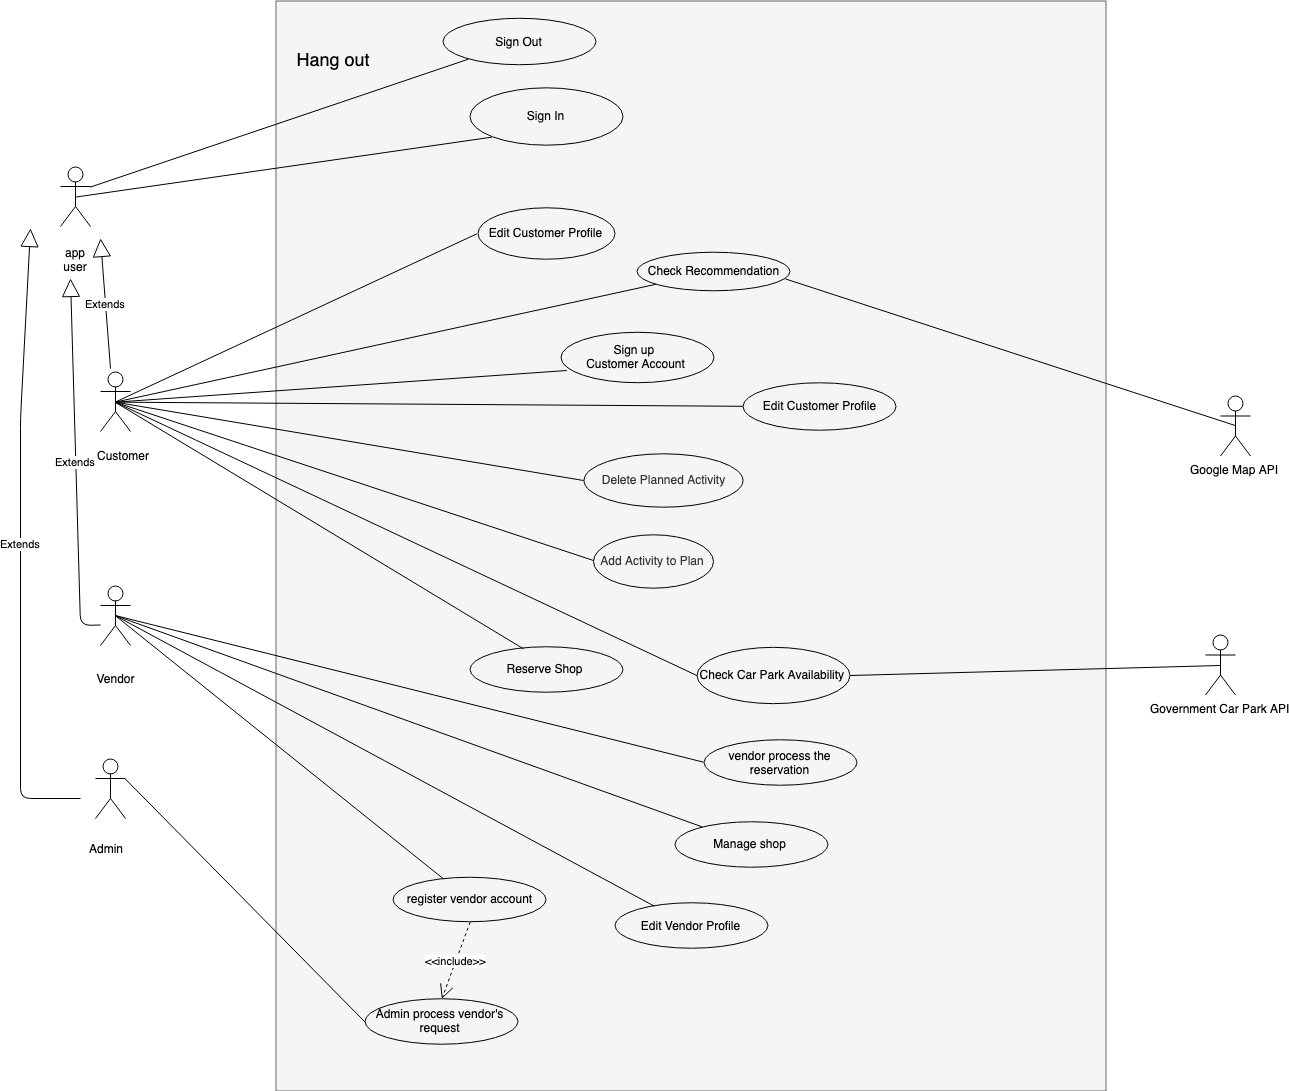

The diagram above was exported from draw.io. Its source (the exported page's mxGraphModel, read from the mxfile embedded in the PNG):
<mxGraphModel dx="2757" dy="798" grid="1" gridSize="10" guides="1" tooltips="1" connect="1" arrows="1" fold="1" page="1" pageScale="1" pageWidth="827" pageHeight="1169" math="0" shadow="0">
  <root>
    <mxCell id="0" />
    <mxCell id="1" parent="0" />
    <mxCell id="0xcmxwxTuFJhCdVSx1Uc-8" value="" style="group;fillColor=#f5f5f5;strokeColor=#666666;fontColor=#333333;" parent="1" vertex="1" connectable="0">
      <mxGeometry x="-54.5" y="62.5" width="830" height="1090" as="geometry" />
    </mxCell>
    <mxCell id="0xcmxwxTuFJhCdVSx1Uc-5" value="&lt;font style=&quot;font-size: 18px&quot;&gt;Hang out&lt;/font&gt;&lt;br&gt;" style="text;html=1;strokeColor=none;fillColor=none;align=center;verticalAlign=middle;whiteSpace=wrap;rounded=0;" parent="0xcmxwxTuFJhCdVSx1Uc-8" vertex="1">
      <mxGeometry x="-12.76923076923077" y="28.829662708370012" width="140.46153846153848" height="57.659325416740025" as="geometry" />
    </mxCell>
    <mxCell id="0xcmxwxTuFJhCdVSx1Uc-13" value="Sign In&lt;br&gt;" style="ellipse;whiteSpace=wrap;html=1;fillColor=none;" parent="0xcmxwxTuFJhCdVSx1Uc-8" vertex="1">
      <mxGeometry x="193.5" y="86.4687216681777" width="153" height="57.31640979147779" as="geometry" />
    </mxCell>
    <mxCell id="0xcmxwxTuFJhCdVSx1Uc-14" value="Sign Out" style="ellipse;whiteSpace=wrap;html=1;fillColor=none;" parent="0xcmxwxTuFJhCdVSx1Uc-8" vertex="1">
      <mxGeometry x="167" y="17.658204895738894" width="153" height="46.44605621033545" as="geometry" />
    </mxCell>
    <mxCell id="0xcmxwxTuFJhCdVSx1Uc-16" value="Sign up&amp;nbsp;&lt;br&gt;&lt;span&gt;Customer Account&lt;/span&gt;" style="ellipse;whiteSpace=wrap;html=1;fillColor=none;" parent="0xcmxwxTuFJhCdVSx1Uc-8" vertex="1">
      <mxGeometry x="284.5" y="331.35131459655486" width="153" height="50.39891205802357" as="geometry" />
    </mxCell>
    <mxCell id="0xcmxwxTuFJhCdVSx1Uc-21" value="Check Recommendation&lt;br&gt;" style="ellipse;whiteSpace=wrap;html=1;fillColor=none;" parent="0xcmxwxTuFJhCdVSx1Uc-8" vertex="1">
      <mxGeometry x="361" y="251.51722574796008" width="153" height="38.5403445149592" as="geometry" />
    </mxCell>
    <mxCell id="0xcmxwxTuFJhCdVSx1Uc-22" value="Edit Customer Profile&lt;br&gt;" style="ellipse;whiteSpace=wrap;html=1;fillColor=none;" parent="0xcmxwxTuFJhCdVSx1Uc-8" vertex="1">
      <mxGeometry x="467" y="381.9446962828649" width="153" height="47.43427017225748" as="geometry" />
    </mxCell>
    <mxCell id="TN2dKvi4i8SkAXuJQ1BS-3" value="Add Activity to Plan" style="ellipse;whiteSpace=wrap;html=1;fillColor=#f5f5f5;strokeColor=#000000;fontColor=#333333;" parent="0xcmxwxTuFJhCdVSx1Uc-8" vertex="1">
      <mxGeometry x="317.5" y="533.3359020852221" width="120" height="53.36355394378966" as="geometry" />
    </mxCell>
    <mxCell id="TN2dKvi4i8SkAXuJQ1BS-4" value="Delete Planned Activity" style="ellipse;whiteSpace=wrap;html=1;fillColor=#f5f5f5;strokeColor=#000000;fontColor=#333333;" parent="0xcmxwxTuFJhCdVSx1Uc-8" vertex="1">
      <mxGeometry x="308" y="452.66183136899366" width="159" height="53.36355394378966" as="geometry" />
    </mxCell>
    <mxCell id="3RtHvmjofGwAVW9Yk0sc-22" value="Edit Customer Profile" style="ellipse;whiteSpace=wrap;html=1;fillColor=none;" parent="0xcmxwxTuFJhCdVSx1Uc-8" vertex="1">
      <mxGeometry x="201.5" y="206.5072529465095" width="137" height="51.387126019945605" as="geometry" />
    </mxCell>
    <mxCell id="389mfGOydnZLev_pvTzO-2" value="register vendor account&lt;br&gt;" style="ellipse;whiteSpace=wrap;html=1;fillColor=none;" parent="0xcmxwxTuFJhCdVSx1Uc-8" vertex="1">
      <mxGeometry x="117" y="876.5104261106075" width="153" height="44.469628286491385" as="geometry" />
    </mxCell>
    <mxCell id="389mfGOydnZLev_pvTzO-3" value="Admin process vendor's request&lt;br&gt;" style="ellipse;whiteSpace=wrap;html=1;fillColor=none;" parent="0xcmxwxTuFJhCdVSx1Uc-8" vertex="1">
      <mxGeometry x="88.5" y="998.0961015412511" width="153" height="45.45784224841342" as="geometry" />
    </mxCell>
    <mxCell id="389mfGOydnZLev_pvTzO-4" value="&amp;lt;&amp;lt;include&amp;gt;&amp;gt;" style="endArrow=open;endSize=12;dashed=1;html=1;exitX=0.5;exitY=1;exitDx=0;exitDy=0;entryX=0.5;entryY=0;entryDx=0;entryDy=0;" parent="0xcmxwxTuFJhCdVSx1Uc-8" source="389mfGOydnZLev_pvTzO-2" target="389mfGOydnZLev_pvTzO-3" edge="1">
      <mxGeometry width="160" relative="1" as="geometry">
        <mxPoint x="271" y="878.5222121486854" as="sourcePoint" />
        <mxPoint x="670" y="523.7533998186764" as="targetPoint" />
        <Array as="points" />
      </mxGeometry>
    </mxCell>
    <mxCell id="389mfGOydnZLev_pvTzO-7" value="Reserve Shop&lt;br&gt;" style="ellipse;whiteSpace=wrap;html=1;fillColor=none;" parent="0xcmxwxTuFJhCdVSx1Uc-8" vertex="1">
      <mxGeometry x="193.5" y="645.3037171350861" width="153" height="45.45784224841342" as="geometry" />
    </mxCell>
    <mxCell id="389mfGOydnZLev_pvTzO-9" value="Manage shop&lt;br&gt;" style="ellipse;whiteSpace=wrap;html=1;fillColor=none;" parent="0xcmxwxTuFJhCdVSx1Uc-8" vertex="1">
      <mxGeometry x="398.5" y="820.7175883952856" width="153" height="45.45784224841342" as="geometry" />
    </mxCell>
    <mxCell id="389mfGOydnZLev_pvTzO-11" value="vendor process the reservation&lt;br&gt;" style="ellipse;whiteSpace=wrap;html=1;fillColor=none;" parent="0xcmxwxTuFJhCdVSx1Uc-8" vertex="1">
      <mxGeometry x="428" y="739.1251133272892" width="153" height="45.45784224841342" as="geometry" />
    </mxCell>
    <mxCell id="0xcmxwxTuFJhCdVSx1Uc-9" value="Check Car Park Availability&amp;nbsp;&lt;br&gt;" style="ellipse;whiteSpace=wrap;html=1;fillColor=none;" parent="0xcmxwxTuFJhCdVSx1Uc-8" vertex="1">
      <mxGeometry x="421" y="646.6640979147779" width="153" height="56.32819582955575" as="geometry" />
    </mxCell>
    <mxCell id="cixgUIZES5Q9QtjNXSAA-2" value="Edit Vendor Profile&lt;br&gt;" style="ellipse;whiteSpace=wrap;html=1;fillColor=none;" vertex="1" parent="0xcmxwxTuFJhCdVSx1Uc-8">
      <mxGeometry x="338.5" y="902.2175883952856" width="153" height="45.45784224841342" as="geometry" />
    </mxCell>
    <mxCell id="0xcmxwxTuFJhCdVSx1Uc-24" value="" style="endArrow=none;html=1;exitX=1;exitY=0.3333333333333333;exitDx=0;exitDy=0;exitPerimeter=0;" parent="1" source="NllgfBWcl54bHU2FLMHd-14" target="0xcmxwxTuFJhCdVSx1Uc-14" edge="1">
      <mxGeometry width="50" height="50" relative="1" as="geometry">
        <mxPoint x="40" y="630" as="sourcePoint" />
        <mxPoint x="90" y="580" as="targetPoint" />
      </mxGeometry>
    </mxCell>
    <mxCell id="0xcmxwxTuFJhCdVSx1Uc-25" value="" style="endArrow=none;html=1;exitX=0.5;exitY=0.5;exitDx=0;exitDy=0;exitPerimeter=0;" parent="1" source="0xcmxwxTuFJhCdVSx1Uc-1" target="0xcmxwxTuFJhCdVSx1Uc-21" edge="1">
      <mxGeometry width="50" height="50" relative="1" as="geometry">
        <mxPoint x="40" y="620" as="sourcePoint" />
        <mxPoint x="90" y="570" as="targetPoint" />
      </mxGeometry>
    </mxCell>
    <mxCell id="0xcmxwxTuFJhCdVSx1Uc-27" value="" style="endArrow=none;html=1;exitX=0.5;exitY=0.5;exitDx=0;exitDy=0;exitPerimeter=0;" parent="1" source="0xcmxwxTuFJhCdVSx1Uc-1" target="0xcmxwxTuFJhCdVSx1Uc-22" edge="1">
      <mxGeometry width="50" height="50" relative="1" as="geometry">
        <mxPoint x="40" y="620" as="sourcePoint" />
        <mxPoint x="90" y="570" as="targetPoint" />
      </mxGeometry>
    </mxCell>
    <mxCell id="0xcmxwxTuFJhCdVSx1Uc-33" value="" style="endArrow=none;html=1;entryX=0.5;entryY=0.5;entryDx=0;entryDy=0;entryPerimeter=0;exitX=0;exitY=0.5;exitDx=0;exitDy=0;" parent="1" source="0xcmxwxTuFJhCdVSx1Uc-9" target="0xcmxwxTuFJhCdVSx1Uc-1" edge="1">
      <mxGeometry width="50" height="50" relative="1" as="geometry">
        <mxPoint x="10" y="760" as="sourcePoint" />
        <mxPoint x="60" y="710" as="targetPoint" />
      </mxGeometry>
    </mxCell>
    <mxCell id="l1C7WUfD2vJ9fF5ElWbl-1" value="Government Car Park API" style="shape=umlActor;verticalLabelPosition=bottom;labelBackgroundColor=#ffffff;verticalAlign=top;html=1;" parent="1" vertex="1">
      <mxGeometry x="875" y="696.5" width="30" height="60" as="geometry" />
    </mxCell>
    <mxCell id="l1C7WUfD2vJ9fF5ElWbl-14" value="Google Map API" style="shape=umlActor;verticalLabelPosition=bottom;labelBackgroundColor=#ffffff;verticalAlign=top;html=1;" parent="1" vertex="1">
      <mxGeometry x="890" y="457.5" width="30" height="60" as="geometry" />
    </mxCell>
    <mxCell id="TN2dKvi4i8SkAXuJQ1BS-7" value="" style="endArrow=none;html=1;entryX=0.5;entryY=0.5;entryDx=0;entryDy=0;entryPerimeter=0;exitX=0;exitY=0.5;exitDx=0;exitDy=0;" parent="1" source="TN2dKvi4i8SkAXuJQ1BS-4" target="0xcmxwxTuFJhCdVSx1Uc-1" edge="1">
      <mxGeometry width="50" height="50" relative="1" as="geometry">
        <mxPoint x="-20" y="1140" as="sourcePoint" />
        <mxPoint x="30" y="1090" as="targetPoint" />
      </mxGeometry>
    </mxCell>
    <mxCell id="TN2dKvi4i8SkAXuJQ1BS-9" value="" style="endArrow=none;html=1;entryX=0.967;entryY=0.687;entryDx=0;entryDy=0;exitX=0.5;exitY=0.5;exitDx=0;exitDy=0;exitPerimeter=0;entryPerimeter=0;" parent="1" source="l1C7WUfD2vJ9fF5ElWbl-14" target="0xcmxwxTuFJhCdVSx1Uc-21" edge="1">
      <mxGeometry width="50" height="50" relative="1" as="geometry">
        <mxPoint x="-20" y="1140" as="sourcePoint" />
        <mxPoint x="30" y="1090" as="targetPoint" />
      </mxGeometry>
    </mxCell>
    <mxCell id="TN2dKvi4i8SkAXuJQ1BS-10" value="" style="endArrow=none;html=1;entryX=0.5;entryY=0.5;entryDx=0;entryDy=0;entryPerimeter=0;exitX=1;exitY=0.5;exitDx=0;exitDy=0;" parent="1" source="0xcmxwxTuFJhCdVSx1Uc-9" target="l1C7WUfD2vJ9fF5ElWbl-1" edge="1">
      <mxGeometry width="50" height="50" relative="1" as="geometry">
        <mxPoint x="-20" y="1140" as="sourcePoint" />
        <mxPoint x="30" y="1090" as="targetPoint" />
      </mxGeometry>
    </mxCell>
    <mxCell id="TN2dKvi4i8SkAXuJQ1BS-18" value="" style="group" parent="1" vertex="1" connectable="0">
      <mxGeometry x="-235" y="433" width="70" height="94.5" as="geometry" />
    </mxCell>
    <mxCell id="0xcmxwxTuFJhCdVSx1Uc-1" value="" style="shape=umlActor;verticalLabelPosition=bottom;labelBackgroundColor=#ffffff;verticalAlign=top;html=1;outlineConnect=0;" parent="TN2dKvi4i8SkAXuJQ1BS-18" vertex="1">
      <mxGeometry x="5" width="30" height="60" as="geometry" />
    </mxCell>
    <mxCell id="l1C7WUfD2vJ9fF5ElWbl-8" value="Customer" style="text;html=1;resizable=0;points=[];autosize=1;align=left;verticalAlign=top;spacingTop=-4;" parent="TN2dKvi4i8SkAXuJQ1BS-18" vertex="1">
      <mxGeometry y="74.5" width="70" height="20" as="geometry" />
    </mxCell>
    <mxCell id="3RtHvmjofGwAVW9Yk0sc-23" value="" style="endArrow=none;html=1;entryX=0.5;entryY=0.5;entryDx=0;entryDy=0;entryPerimeter=0;exitX=0;exitY=0.5;exitDx=0;exitDy=0;" parent="1" source="3RtHvmjofGwAVW9Yk0sc-22" target="0xcmxwxTuFJhCdVSx1Uc-1" edge="1">
      <mxGeometry width="50" height="50" relative="1" as="geometry">
        <mxPoint x="262" y="803" as="sourcePoint" />
        <mxPoint x="-175" y="485" as="targetPoint" />
      </mxGeometry>
    </mxCell>
    <mxCell id="ZvJHIlykmSndsmyvfbcA-2" value="" style="endArrow=none;html=1;entryX=0;entryY=1;entryDx=0;entryDy=0;exitX=0.5;exitY=0.5;exitDx=0;exitDy=0;exitPerimeter=0;" parent="1" source="NllgfBWcl54bHU2FLMHd-14" target="0xcmxwxTuFJhCdVSx1Uc-13" edge="1">
      <mxGeometry width="50" height="50" relative="1" as="geometry">
        <mxPoint x="-240" y="260" as="sourcePoint" />
        <mxPoint x="620" y="200" as="targetPoint" />
      </mxGeometry>
    </mxCell>
    <mxCell id="ZvJHIlykmSndsmyvfbcA-5" value="" style="endArrow=none;html=1;exitX=0.5;exitY=0.5;exitDx=0;exitDy=0;exitPerimeter=0;entryX=0.036;entryY=0.745;entryDx=0;entryDy=0;entryPerimeter=0;" parent="1" source="0xcmxwxTuFJhCdVSx1Uc-1" target="0xcmxwxTuFJhCdVSx1Uc-16" edge="1">
      <mxGeometry width="50" height="50" relative="1" as="geometry">
        <mxPoint x="-175" y="485" as="sourcePoint" />
        <mxPoint x="312.7349299908683" y="304.4271779811081" as="targetPoint" />
      </mxGeometry>
    </mxCell>
    <mxCell id="ZvJHIlykmSndsmyvfbcA-7" value="" style="endArrow=none;html=1;entryX=0.5;entryY=0.5;entryDx=0;entryDy=0;entryPerimeter=0;exitX=0;exitY=0.5;exitDx=0;exitDy=0;" parent="1" source="TN2dKvi4i8SkAXuJQ1BS-3" target="0xcmxwxTuFJhCdVSx1Uc-1" edge="1">
      <mxGeometry width="50" height="50" relative="1" as="geometry">
        <mxPoint x="234" y="499" as="sourcePoint" />
        <mxPoint x="-165" y="495" as="targetPoint" />
      </mxGeometry>
    </mxCell>
    <mxCell id="NllgfBWcl54bHU2FLMHd-1" value="" style="shape=umlActor;verticalLabelPosition=bottom;labelBackgroundColor=#ffffff;verticalAlign=top;html=1;outlineConnect=0;" parent="1" vertex="1">
      <mxGeometry x="-230" y="647" width="30" height="60" as="geometry" />
    </mxCell>
    <mxCell id="NllgfBWcl54bHU2FLMHd-6" value="Vendor" style="text;html=1;strokeColor=none;fillColor=none;align=center;verticalAlign=middle;whiteSpace=wrap;rounded=0;" parent="1" vertex="1">
      <mxGeometry x="-235" y="730" width="40" height="20" as="geometry" />
    </mxCell>
    <mxCell id="NllgfBWcl54bHU2FLMHd-7" value="" style="shape=umlActor;verticalLabelPosition=bottom;labelBackgroundColor=#ffffff;verticalAlign=top;html=1;outlineConnect=0;" parent="1" vertex="1">
      <mxGeometry x="-235" y="820" width="30" height="60" as="geometry" />
    </mxCell>
    <mxCell id="NllgfBWcl54bHU2FLMHd-8" value="Admin" style="text;html=1;strokeColor=none;fillColor=none;align=center;verticalAlign=middle;whiteSpace=wrap;rounded=0;" parent="1" vertex="1">
      <mxGeometry x="-245" y="900" width="40" height="20" as="geometry" />
    </mxCell>
    <mxCell id="NllgfBWcl54bHU2FLMHd-14" value="" style="shape=umlActor;verticalLabelPosition=bottom;labelBackgroundColor=#ffffff;verticalAlign=top;html=1;outlineConnect=0;" parent="1" vertex="1">
      <mxGeometry x="-270" y="228" width="30" height="60" as="geometry" />
    </mxCell>
    <mxCell id="NllgfBWcl54bHU2FLMHd-15" value="app user" style="text;html=1;strokeColor=none;fillColor=none;align=center;verticalAlign=middle;whiteSpace=wrap;rounded=0;" parent="1" vertex="1">
      <mxGeometry x="-275" y="311" width="40" height="20" as="geometry" />
    </mxCell>
    <mxCell id="NllgfBWcl54bHU2FLMHd-16" value="Extends" style="endArrow=block;endSize=16;endFill=0;html=1;" parent="1" edge="1">
      <mxGeometry width="160" relative="1" as="geometry">
        <mxPoint x="-250" y="860" as="sourcePoint" />
        <mxPoint x="-300" y="290" as="targetPoint" />
        <Array as="points">
          <mxPoint x="-310" y="860" />
          <mxPoint x="-310" y="480" />
        </Array>
        <mxPoint as="offset" />
      </mxGeometry>
    </mxCell>
    <mxCell id="NllgfBWcl54bHU2FLMHd-17" value="Extends" style="endArrow=block;endSize=16;endFill=0;html=1;" parent="1" edge="1">
      <mxGeometry width="160" relative="1" as="geometry">
        <mxPoint x="-230" y="686.5" as="sourcePoint" />
        <mxPoint x="-260" y="340" as="targetPoint" />
        <Array as="points">
          <mxPoint x="-250" y="687" />
        </Array>
        <mxPoint as="offset" />
      </mxGeometry>
    </mxCell>
    <mxCell id="NllgfBWcl54bHU2FLMHd-18" value="Extends" style="endArrow=block;endSize=16;endFill=0;html=1;" parent="1" edge="1">
      <mxGeometry width="160" relative="1" as="geometry">
        <mxPoint x="-220" y="430" as="sourcePoint" />
        <mxPoint x="-230" y="300" as="targetPoint" />
        <Array as="points" />
        <mxPoint as="offset" />
      </mxGeometry>
    </mxCell>
    <mxCell id="389mfGOydnZLev_pvTzO-6" value="" style="endArrow=none;html=1;entryX=1;entryY=0.3333333333333333;entryDx=0;entryDy=0;entryPerimeter=0;exitX=0;exitY=0.5;exitDx=0;exitDy=0;" parent="1" source="389mfGOydnZLev_pvTzO-3" target="NllgfBWcl54bHU2FLMHd-7" edge="1">
      <mxGeometry width="50" height="50" relative="1" as="geometry">
        <mxPoint x="450.133478949404" y="698.641908654367" as="sourcePoint" />
        <mxPoint x="-205" y="687" as="targetPoint" />
      </mxGeometry>
    </mxCell>
    <mxCell id="389mfGOydnZLev_pvTzO-8" value="" style="endArrow=none;html=1;entryX=0.356;entryY=0.043;entryDx=0;entryDy=0;entryPerimeter=0;exitX=0.5;exitY=0.5;exitDx=0;exitDy=0;exitPerimeter=0;" parent="1" source="0xcmxwxTuFJhCdVSx1Uc-1" target="389mfGOydnZLev_pvTzO-7" edge="1">
      <mxGeometry width="50" height="50" relative="1" as="geometry">
        <mxPoint x="-210" y="280" as="sourcePoint" />
        <mxPoint x="56" y="1094" as="targetPoint" />
      </mxGeometry>
    </mxCell>
    <mxCell id="389mfGOydnZLev_pvTzO-10" value="" style="endArrow=none;html=1;entryX=0.5;entryY=0.5;entryDx=0;entryDy=0;entryPerimeter=0;" parent="1" source="389mfGOydnZLev_pvTzO-9" target="NllgfBWcl54bHU2FLMHd-1" edge="1">
      <mxGeometry width="50" height="50" relative="1" as="geometry">
        <mxPoint x="450.133478949404" y="698.641908654367" as="sourcePoint" />
        <mxPoint x="-205" y="687" as="targetPoint" />
      </mxGeometry>
    </mxCell>
    <mxCell id="389mfGOydnZLev_pvTzO-12" value="" style="endArrow=none;html=1;entryX=0;entryY=0.5;entryDx=0;entryDy=0;exitX=0.5;exitY=0.5;exitDx=0;exitDy=0;exitPerimeter=0;" parent="1" source="NllgfBWcl54bHU2FLMHd-1" target="389mfGOydnZLev_pvTzO-11" edge="1">
      <mxGeometry width="50" height="50" relative="1" as="geometry">
        <mxPoint x="-330" y="1270" as="sourcePoint" />
        <mxPoint x="-280" y="1220" as="targetPoint" />
      </mxGeometry>
    </mxCell>
    <mxCell id="389mfGOydnZLev_pvTzO-14" value="" style="endArrow=none;html=1;entryX=0.5;entryY=0.5;entryDx=0;entryDy=0;entryPerimeter=0;" parent="1" source="389mfGOydnZLev_pvTzO-2" target="NllgfBWcl54bHU2FLMHd-1" edge="1">
      <mxGeometry width="50" height="50" relative="1" as="geometry">
        <mxPoint x="426.7143097761914" y="769.0774595478401" as="sourcePoint" />
        <mxPoint x="-215" y="682.5" as="targetPoint" />
      </mxGeometry>
    </mxCell>
    <mxCell id="cixgUIZES5Q9QtjNXSAA-3" value="" style="endArrow=none;html=1;entryX=0.5;entryY=0.5;entryDx=0;entryDy=0;entryPerimeter=0;" edge="1" parent="1" source="cixgUIZES5Q9QtjNXSAA-2" target="NllgfBWcl54bHU2FLMHd-1">
      <mxGeometry width="50" height="50" relative="1" as="geometry">
        <mxPoint x="342.2148638167564" y="858.4951420757145" as="sourcePoint" />
        <mxPoint x="-205" y="687" as="targetPoint" />
      </mxGeometry>
    </mxCell>
  </root>
</mxGraphModel>